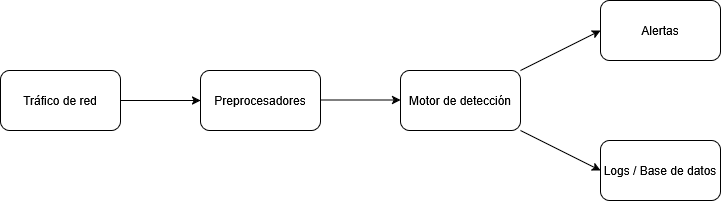

The diagram above was exported from draw.io. Its source (the exported page's mxGraphModel, read from the mxfile embedded in the PNG):
<mxGraphModel dx="1428" dy="751" grid="1" gridSize="10" guides="1" tooltips="1" connect="1" arrows="1" fold="1" page="1" pageScale="1" pageWidth="827" pageHeight="1169" math="0" shadow="0">
  <root>
    <mxCell id="WIyWlLk6GJQsqaUBKTNV-0" />
    <mxCell id="WIyWlLk6GJQsqaUBKTNV-1" parent="WIyWlLk6GJQsqaUBKTNV-0" />
    <mxCell id="K4Ngq4MrU3_9p0EKaXqZ-0" value="Tráfico de red" style="rounded=1;whiteSpace=wrap;html=1;" vertex="1" parent="WIyWlLk6GJQsqaUBKTNV-1">
      <mxGeometry x="40" y="210" width="120" height="60" as="geometry" />
    </mxCell>
    <mxCell id="K4Ngq4MrU3_9p0EKaXqZ-1" value="&lt;div&gt;Preprocesadores&lt;/div&gt;" style="rounded=1;whiteSpace=wrap;html=1;" vertex="1" parent="WIyWlLk6GJQsqaUBKTNV-1">
      <mxGeometry x="240" y="210" width="120" height="60" as="geometry" />
    </mxCell>
    <mxCell id="K4Ngq4MrU3_9p0EKaXqZ-2" value="Motor de detección" style="rounded=1;whiteSpace=wrap;html=1;" vertex="1" parent="WIyWlLk6GJQsqaUBKTNV-1">
      <mxGeometry x="440" y="210" width="120" height="60" as="geometry" />
    </mxCell>
    <mxCell id="K4Ngq4MrU3_9p0EKaXqZ-3" value="Alertas" style="rounded=1;whiteSpace=wrap;html=1;" vertex="1" parent="WIyWlLk6GJQsqaUBKTNV-1">
      <mxGeometry x="640" y="140" width="120" height="60" as="geometry" />
    </mxCell>
    <mxCell id="K4Ngq4MrU3_9p0EKaXqZ-4" value="Logs / Base de datos" style="rounded=1;whiteSpace=wrap;html=1;" vertex="1" parent="WIyWlLk6GJQsqaUBKTNV-1">
      <mxGeometry x="640" y="280" width="120" height="60" as="geometry" />
    </mxCell>
    <mxCell id="K4Ngq4MrU3_9p0EKaXqZ-5" value="" style="endArrow=classic;html=1;rounded=0;exitX=1;exitY=0.5;exitDx=0;exitDy=0;entryX=0;entryY=0.5;entryDx=0;entryDy=0;" edge="1" parent="WIyWlLk6GJQsqaUBKTNV-1" source="K4Ngq4MrU3_9p0EKaXqZ-0" target="K4Ngq4MrU3_9p0EKaXqZ-1">
      <mxGeometry width="50" height="50" relative="1" as="geometry">
        <mxPoint x="390" y="420" as="sourcePoint" />
        <mxPoint x="440" y="370" as="targetPoint" />
      </mxGeometry>
    </mxCell>
    <mxCell id="K4Ngq4MrU3_9p0EKaXqZ-6" value="" style="endArrow=classic;html=1;rounded=0;exitX=1;exitY=0.5;exitDx=0;exitDy=0;entryX=0;entryY=0.5;entryDx=0;entryDy=0;" edge="1" parent="WIyWlLk6GJQsqaUBKTNV-1">
      <mxGeometry width="50" height="50" relative="1" as="geometry">
        <mxPoint x="360" y="239.5" as="sourcePoint" />
        <mxPoint x="440" y="239.5" as="targetPoint" />
      </mxGeometry>
    </mxCell>
    <mxCell id="K4Ngq4MrU3_9p0EKaXqZ-7" value="" style="endArrow=classic;html=1;rounded=0;exitX=1;exitY=0;exitDx=0;exitDy=0;entryX=0;entryY=0.5;entryDx=0;entryDy=0;" edge="1" parent="WIyWlLk6GJQsqaUBKTNV-1" source="K4Ngq4MrU3_9p0EKaXqZ-2" target="K4Ngq4MrU3_9p0EKaXqZ-3">
      <mxGeometry width="50" height="50" relative="1" as="geometry">
        <mxPoint x="570" y="230" as="sourcePoint" />
        <mxPoint x="650" y="230" as="targetPoint" />
      </mxGeometry>
    </mxCell>
    <mxCell id="K4Ngq4MrU3_9p0EKaXqZ-8" value="" style="endArrow=classic;html=1;rounded=0;exitX=1;exitY=1;exitDx=0;exitDy=0;entryX=0;entryY=0.5;entryDx=0;entryDy=0;" edge="1" parent="WIyWlLk6GJQsqaUBKTNV-1" source="K4Ngq4MrU3_9p0EKaXqZ-2" target="K4Ngq4MrU3_9p0EKaXqZ-4">
      <mxGeometry width="50" height="50" relative="1" as="geometry">
        <mxPoint x="570" y="269" as="sourcePoint" />
        <mxPoint x="650" y="269" as="targetPoint" />
      </mxGeometry>
    </mxCell>
  </root>
</mxGraphModel>